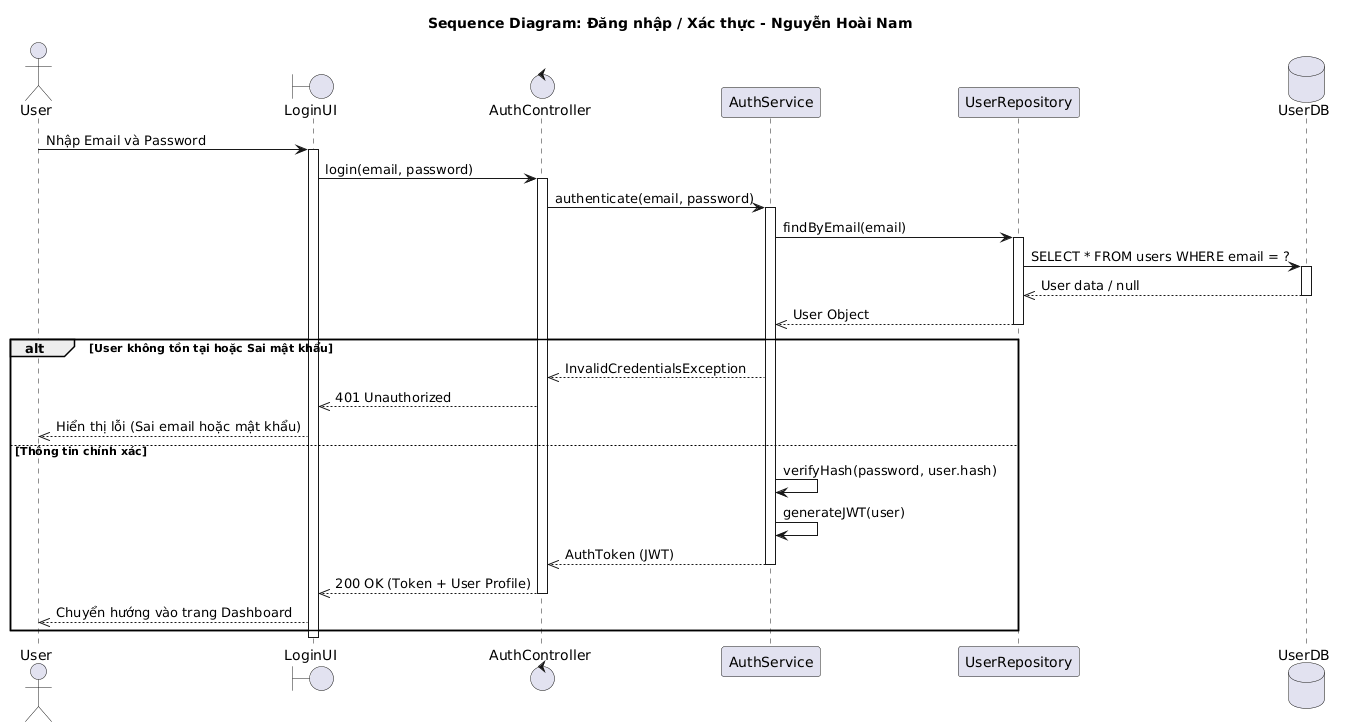

The diagram above was rendered by PlantUML. Its source (embedded in the PNG):
@startuml
title Sequence Diagram: Đăng nhập / Xác thực - Nguyễn Hoài Nam

actor User
boundary LoginUI
control AuthController
participant AuthService
participant UserRepository
database UserDB

User -> LoginUI: Nhập Email và Password
activate LoginUI

LoginUI -> AuthController: login(email, password)
activate AuthController

AuthController -> AuthService: authenticate(email, password)
activate AuthService

AuthService -> UserRepository: findByEmail(email)
activate UserRepository
UserRepository -> UserDB: SELECT * FROM users WHERE email = ?
activate UserDB
UserDB -->> UserRepository: User data / null
deactivate UserDB
UserRepository -->> AuthService: User Object
deactivate UserRepository

alt User không tồn tại hoặc Sai mật khẩu
    AuthService -->> AuthController: InvalidCredentialsException
    AuthController -->> LoginUI: 401 Unauthorized
    LoginUI -->> User: Hiển thị lỗi (Sai email hoặc mật khẩu)
else Thông tin chính xác
    AuthService -> AuthService: verifyHash(password, user.hash)
    AuthService -> AuthService: generateJWT(user)
    AuthService -->> AuthController: AuthToken (JWT)
    deactivate AuthService
    
    AuthController -->> LoginUI: 200 OK (Token + User Profile)
    deactivate AuthController
    
    LoginUI -->> User: Chuyển hướng vào trang Dashboard
end
deactivate LoginUI
@enduml